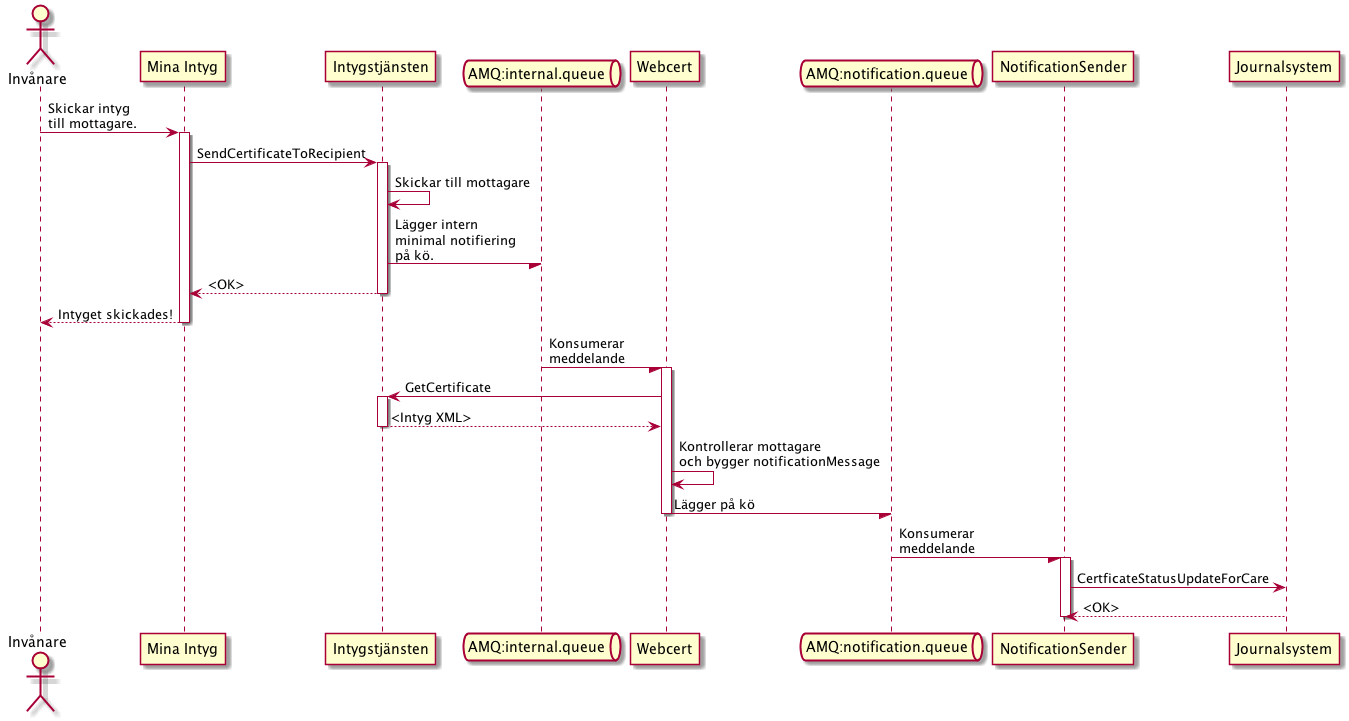

The diagram above was rendered by PlantUML. Its source (embedded in the PNG):
@startuml
actor Invånare
participant "Mina Intyg"
participant Intygstjänsten
queue "AMQ:internal.queue"
participant Webcert
queue "AMQ:notification.queue"
participant NotificationSender
participant Journalsystem

Invånare -> "Mina Intyg": Skickar intyg\ntill mottagare.
activate "Mina Intyg"
"Mina Intyg" -> "Intygstjänsten": SendCertificateToRecipient
activate Intygstjänsten
Intygstjänsten -> Intygstjänsten: Skickar till mottagare
Intygstjänsten -/ "AMQ:internal.queue": Lägger intern\nminimal notifiering\npå kö.

Intygstjänsten --> "Mina Intyg": <OK>
deactivate Intygstjänsten
"Mina Intyg" --> Invånare: Intyget skickades!
deactivate "Mina Intyg"

"AMQ:internal.queue" -/ Webcert: Konsumerar\nmeddelande
activate Webcert
Webcert -> Intygstjänsten: GetCertificate
activate Intygstjänsten
Intygstjänsten --> Webcert: <Intyg XML>
deactivate Intygstjänsten
Webcert -> Webcert: Kontrollerar mottagare\noch bygger notificationMessage
Webcert -/ "AMQ:notification.queue": Lägger på kö
deactivate Webcert

"AMQ:notification.queue" -/ NotificationSender: Konsumerar\nmeddelande
activate NotificationSender
NotificationSender -> Journalsystem: CertficateStatusUpdateForCare
Journalsystem --> NotificationSender: <OK>
deactivate NotificationSender
@enduml